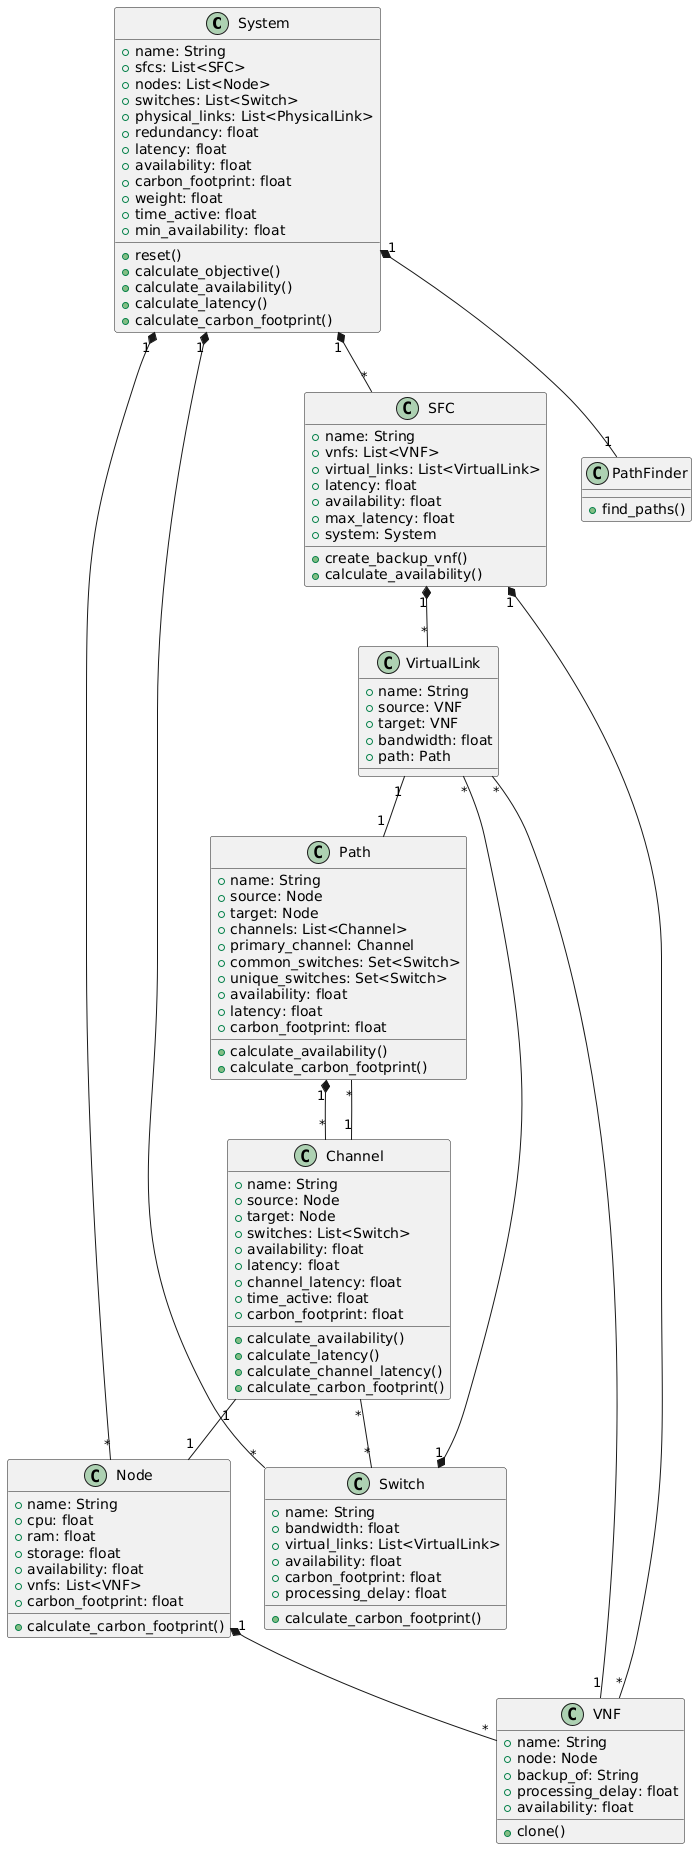

The diagram above was rendered by PlantUML. Its source (embedded in the PNG):
@startuml
class System {
  + name: String
  + sfcs: List<SFC>
  + nodes: List<Node>
  + switches: List<Switch>
  + physical_links: List<PhysicalLink>
  + redundancy: float
  + latency: float
  + availability: float
  + carbon_footprint: float
  + weight: float
  + time_active: float
  + min_availability: float
  + reset()
  + calculate_objective()
  + calculate_availability()
  + calculate_latency()
  + calculate_carbon_footprint()
}

class Channel {
  + name: String
  + source: Node
  + target: Node
  + switches: List<Switch>
  + availability: float
  + latency: float
  + channel_latency: float
  + time_active: float
  + carbon_footprint: float
  + calculate_availability()
  + calculate_latency()
  + calculate_channel_latency()
  + calculate_carbon_footprint()
}

class SFC {
  + name: String
  + vnfs: List<VNF>
  + virtual_links: List<VirtualLink>
  + latency: float
  + availability: float
  + max_latency: float
  + system: System
  + create_backup_vnf()
  + calculate_availability()
}

class VirtualLink {
  + name: String
  + source: VNF
  + target: VNF
  + bandwidth: float
  + path: Path
}

class Path {
  + name: String
  + source: Node
  + target: Node
  + channels: List<Channel>
  + primary_channel: Channel
  + common_switches: Set<Switch>
  + unique_switches: Set<Switch>
  + availability: float
  + latency: float
  + carbon_footprint: float
  + calculate_availability()
  + calculate_carbon_footprint()
}

class PathFinder {
  + find_paths()
}

class VNF {
  + name: String
  + node: Node
  + backup_of: String
  + processing_delay: float
  + availability: float
  + clone()
}

class Node {
  + name: String
  + cpu: float
  + ram: float
  + storage: float
  + availability: float
  + vnfs: List<VNF>
  + carbon_footprint: float
  + calculate_carbon_footprint()
}

class Switch {
  + name: String
  + bandwidth: float
  + virtual_links: List<VirtualLink>
  + availability: float
  + carbon_footprint: float
  + processing_delay: float
  + calculate_carbon_footprint()
}

System "1" *-- "*" SFC
System "1" *-- "*" Node
System "1" *-- "*" Switch
System "1" *-- "1" PathFinder
SFC "1" *-- "*" VNF
SFC "1" *-- "*" VirtualLink
Node "1" *-- "*" VNF
Path "1" *-- "*" Channel
Switch "1" *-- "*" VirtualLink
VirtualLink "1" -- "1" Path
VNF "1" -- "*" VirtualLink
Channel "*" -- "*" Switch
Channel "1" -- "1" Node
Path "*" -- "1" Channel
@enduml